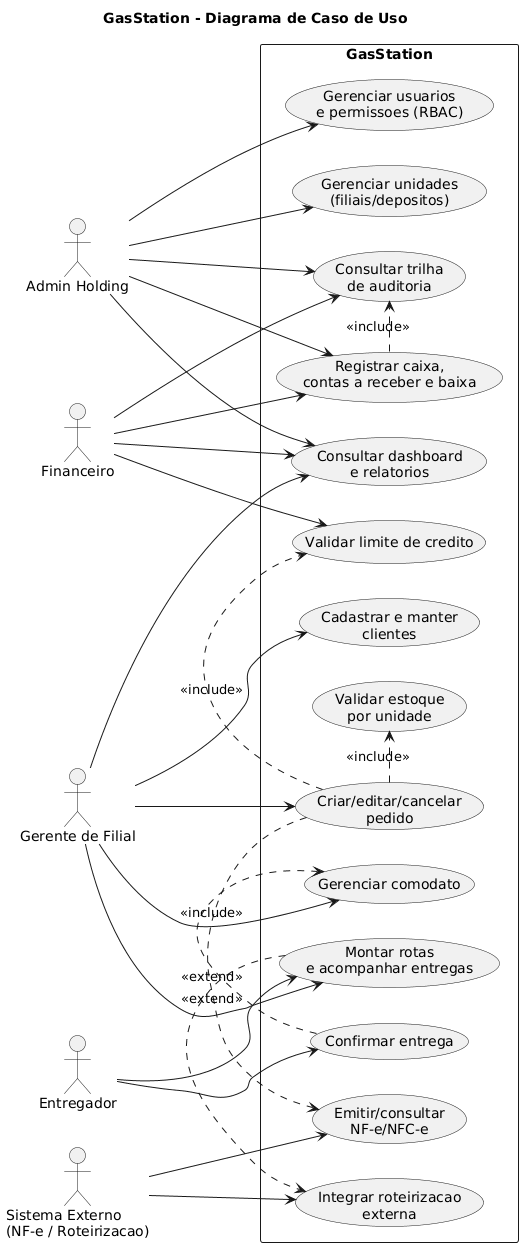

The diagram above was rendered by PlantUML. Its source (embedded in the PNG):
@startuml
title GasStation - Diagrama de Caso de Uso
left to right direction
skinparam packageStyle rectangle

actor "Admin Holding" as Admin
actor "Gerente de Filial" as Gerente
actor "Entregador" as Entregador
actor "Financeiro" as Financeiro
actor "Sistema Externo\n(NF-e / Roteirizacao)" as Externo

rectangle "GasStation" {
  usecase "Gerenciar usuarios\ne permissoes (RBAC)" as UC1
  usecase "Gerenciar unidades\n(filiais/depositos)" as UC2
  usecase "Cadastrar e manter\nclientes" as UC3
  usecase "Criar/editar/cancelar\npedido" as UC4
  usecase "Validar estoque\npor unidade" as UC5
  usecase "Gerenciar comodato" as UC6
  usecase "Montar rotas\ne acompanhar entregas" as UC7
  usecase "Confirmar entrega" as UC8
  usecase "Registrar caixa,\ncontas a receber e baixa" as UC9
  usecase "Validar limite de credito" as UC10
  usecase "Consultar dashboard\ne relatorios" as UC11
  usecase "Consultar trilha\nde auditoria" as UC12
  usecase "Emitir/consultar\nNF-e/NFC-e" as UC13
  usecase "Integrar roteirizacao\nexterna" as UC14
}

Admin --> UC1
Admin --> UC2
Admin --> UC11
Admin --> UC12
Admin --> UC9

Gerente --> UC3
Gerente --> UC4
Gerente --> UC6
Gerente --> UC7
Gerente --> UC11

Entregador --> UC8
Entregador --> UC7

Financeiro --> UC9
Financeiro --> UC10
Financeiro --> UC11
Financeiro --> UC12

Externo --> UC13
Externo --> UC14

UC4 .> UC5 : <<include>>
UC4 .> UC10 : <<include>>
UC4 .> UC13 : <<extend>>
UC7 .> UC14 : <<extend>>
UC8 .> UC6 : <<include>>
UC9 .> UC12 : <<include>>

@enduml